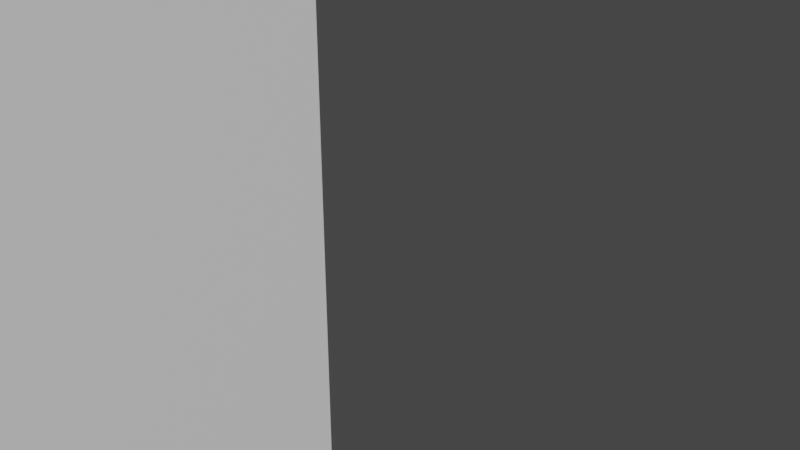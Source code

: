 # Source: gn.blend  (saved by Blender 3.3.6; exported with 4.5.12 LTS)
import bpy
from mathutils import Matrix  # noqa: F401  (used for matrix-valued properties, if any)

bpy.ops.wm.read_factory_settings(use_empty=True)
scene = bpy.context.scene
scene.name = 'Scene'

# ---- collections
col_collection = bpy.data.collections.new('Collection'); scene.collection.children.link(col_collection)

# ---- node groups
ng_geometry_nodes = bpy.data.node_groups.new('Geometry Nodes', 'GeometryNodeTree')
_s = ng_geometry_nodes.interface.new_socket(name='Geometry', in_out='OUTPUT', socket_type='NodeSocketGeometry')
_s = ng_geometry_nodes.interface.new_socket(name='Geometry', in_out='INPUT', socket_type='NodeSocketGeometry')
_s = ng_geometry_nodes.interface.new_socket(name='cabinet x size', in_out='INPUT', socket_type='NodeSocketFloat')
_s.min_value = -1e+04
_s.max_value = 1e+04
_s = ng_geometry_nodes.interface.new_socket(name='depth', in_out='INPUT', socket_type='NodeSocketFloat')
_s.default_value = 1.0
_s.min_value = -1e+04
_s.max_value = 1e+04
_s = ng_geometry_nodes.interface.new_socket(name='width', in_out='INPUT', socket_type='NodeSocketFloat')
_s.default_value = 1.0
_s.min_value = -1e+04
_s.max_value = 1e+04
_s = ng_geometry_nodes.interface.new_socket(name='height', in_out='INPUT', socket_type='NodeSocketFloat')
_s.default_value = 1.0
_s.min_value = -1e+04
_s.max_value = 1e+04
ng_geometry_nodes.is_modifier = True
_N = ng_geometry_nodes.nodes; _L = ng_geometry_nodes.links
n0 = _N.new('GeometryNodeStoreNamedAttribute'); n0.name = 'Store Named Attribute.001'; n0.location = (536, -30)
n0.data_type = 'FLOAT_VECTOR'
n0.domain = 'CORNER'
n0.inputs[2].default_value = 'uv_map'
n1 = _N.new('GeometryNodeStoreNamedAttribute'); n1.name = 'Store Named Attribute'; n1.location = (325, -30)
n1.data_type = 'FLOAT_VECTOR'
n1.domain = 'CORNER'
n1.inputs[2].default_value = 'uv_map'
n2 = _N.new('NodeFrame'); n2.name = 'Frame'; n2.location = (-544, -479)
n2.label = 'cabinet board right'
n2.width = 1215
n3 = _N.new('NodeFrame'); n3.name = 'Frame.001'; n3.location = (-408, 172)
n3.label = 'cabinet board left'
n3.width = 1022
n4 = _N.new('NodeGroupInput'); n4.name = 'Group Input'; n4.location = (-936, -178)
n5 = _N.new('GeometryNodeMeshLine'); n5.name = 'Mesh Line.001'; n5.location = (517, -249)
n5.inputs[0].default_value = 1
n5.inputs[3].default_value = (0.0, 0.0, 0.0)
n6 = _N.new('ShaderNodeMath'); n6.name = 'Math'; n6.location = (30, -217)
n6.operation = 'MULTIPLY'
n6.inputs[1].default_value = -1.0
n7 = _N.new('ShaderNodeCombineXYZ'); n7.name = 'Combine XYZ.001'; n7.location = (271, -241)
n8 = _N.new('GeometryNodeInstanceOnPoints'); n8.name = 'Instance on Points.001'; n8.location = (1045, -61)
n9 = _N.new('ShaderNodeCombineXYZ'); n9.name = 'Combine XYZ.003'; n9.location = (786, -256)
n10 = _N.new('ShaderNodeCombineXYZ'); n10.name = 'Combine XYZ.002'; n10.location = (560, -352)
n11 = _N.new('GeometryNodeInstanceOnPoints'); n11.name = 'Instance on Points'; n11.location = (852, -127)
n12 = _N.new('ShaderNodeCombineXYZ'); n12.name = 'Combine XYZ'; n12.location = (30, -317)
n13 = _N.new('GeometryNodeMeshLine'); n13.name = 'Mesh Line'; n13.location = (305, -249)
n13.inputs[0].default_value = 1
n13.inputs[3].default_value = (6.0, 0.0, 0.0)
n14 = _N.new('GeometryNodeMeshCube'); n14.name = 'Cube'; n14.location = (300, -30)
n15 = _N.new('NodeGroupOutput'); n15.name = 'Group Output'; n15.location = (1795, -187)
n16 = _N.new('GeometryNodeJoinGeometry'); n16.name = 'Join Geometry'; n16.location = (1493, -175)
n17 = _N.new('GeometryNodeMeshCube'); n17.name = 'Cube.001'; n17.location = (511, -30)
n18 = _N.new('GeometryNodeTransform'); n18.name = 'Transform'; n18.location = (892, 55)
n19 = _N.new('GeometryNodeTransform'); n19.name = 'Transform.001'; n19.location = (907, -292)
n0.parent = n2
n1.parent = n3
n5.parent = n2
n6.parent = n2
n7.parent = n2
n8.parent = n2
n9.parent = n2
n10.parent = n3
n11.parent = n3
n12.parent = n3
n13.parent = n3
n14.parent = n3
n17.parent = n2
_L.new(n1.outputs[0], n11.inputs[2])
_L.new(n12.outputs[0], n13.inputs[2])
_L.new(n0.outputs[0], n8.inputs[2])
_L.new(n5.outputs[0], n8.inputs[0])
_L.new(n18.outputs[0], n16.inputs[0])
_L.new(n19.outputs[0], n16.inputs[0])
_L.new(n16.outputs[0], n15.inputs[0])
_L.new(n4.outputs[1], n6.inputs[0])
_L.new(n7.outputs[0], n5.inputs[2])
_L.new(n6.outputs[0], n7.inputs[0])
_L.new(n4.outputs[1], n12.inputs[0])
_L.new(n13.outputs[0], n11.inputs[0])
_L.new(n10.outputs[0], n11.inputs[6])
_L.new(n9.outputs[0], n8.inputs[6])
_L.new(n4.outputs[2], n10.inputs[0])
_L.new(n4.outputs[2], n9.inputs[0])
_L.new(n4.outputs[3], n10.inputs[1])
_L.new(n4.outputs[3], n9.inputs[1])
_L.new(n4.outputs[4], n9.inputs[2])
_L.new(n4.outputs[4], n10.inputs[2])
_L.new(n11.outputs[0], n18.inputs[0])
_L.new(n8.outputs[0], n19.inputs[0])
_L.new(n14.outputs[0], n1.inputs[0])
_L.new(n14.outputs[1], n1.inputs[3])
_L.new(n17.outputs[0], n0.inputs[0])
_L.new(n17.outputs[1], n0.inputs[3])
n15.is_active_output = True

# ---- world
world_world = bpy.data.worlds.new('World'); scene.world = world_world
world_world.use_nodes = True; world_world.node_tree.nodes.clear()
_N = world_world.node_tree.nodes; _L = world_world.node_tree.links
n0 = _N.new('ShaderNodeOutputWorld'); n0.name = 'World Output'; n0.location = (300, 300)
n1 = _N.new('ShaderNodeBackground'); n1.name = 'Background'; n1.location = (10, 300)
n1.inputs[0].default_value = (0.05088, 0.05088, 0.05088, 1.0)
_L.new(n1.outputs[0], n0.inputs[0])
n0.is_active_output = True
world_world.color = (0.05088, 0.05088, 0.05088)
world_world.use_sun_shadow = False
world_world.sun_shadow_jitter_overblur = 0.0

# ---- meshes
me_cube_001 = bpy.data.meshes.new('Cube.001')
me_cube_001.from_pydata([(-1.0, -1.0, -1.0), (-1.0, -1.0, 1.0), (-1.0, 1.0, -1.0), (-1.0, 1.0, 1.0), (1.0, -1.0, -1.0), (1.0, -1.0, 1.0), (1.0, 1.0, -1.0), (1.0, 1.0, 1.0)], [], [(0, 1, 3, 2), (2, 3, 7, 6), (6, 7, 5, 4), (4, 5, 1, 0), (2, 6, 4, 0), (7, 3, 1, 5)])
_uv = me_cube_001.uv_layers.new(name='UVMap')
_uv.uv.foreach_set('vector', [0.375, 0.0, 0.625, 0.0, 0.625, 0.25, 0.375, 0.25, 0.375, 0.25, 0.625, 0.25, 0.625, 0.5, 0.375, 0.5, 0.375, 0.5, 0.625, 0.5, 0.625, 0.75, 0.375, 0.75, 0.375, 0.75, 0.625, 0.75, 0.625, 1.0, 0.375, 1.0, 0.125, 0.5, 0.375, 0.5, 0.375, 0.75, 0.125, 0.75, 0.625, 0.5, 0.875, 0.5, 0.875, 0.75, 0.625, 0.75])
me_cube_001.update()

# ---- objects
ob_cube = bpy.data.objects.new('Cube', me_cube_001)

# ---- transforms, parenting, visibility, modifiers, constraints
ob_cube.location = (0.0, 0.0, 0.0)
_m = ob_cube.modifiers.new('GeometryNodes', 'NODES')
_m.node_group = ng_geometry_nodes
_gi = [s.identifier for s in ng_geometry_nodes.interface.items_tree if s.item_type == 'SOCKET' and s.in_out == 'INPUT']
_m[_gi[1]] = 1.0  # cabinet x size
_m[_gi[2]] = 0.05  # depth
_m[_gi[3]] = 1.94  # width
_m[_gi[4]] = 3.63  # height

# ---- collection membership
col_collection.objects.link(ob_cube)

# ---- scene / render settings (as saved in the file)
scene.frame_start = 1; scene.frame_end = 250; scene.frame_set(1)
scene.render.engine = 'BLENDER_EEVEE_NEXT'
scene.cycles.sampling_pattern = 'TABULATED_SOBOL'
scene.cycles.use_light_tree = False
scene.view_settings.view_transform = 'Filmic'
bpy.context.view_layer.update()

# ---- added for rendering (the .blend has no active camera and no usable light): camera, sun
cam_auto = bpy.data.cameras.new('AutoCamera')
cam_auto.lens = 50.0
cam_auto.sensor_width = 36.0
cam_auto.clip_end = 1000.0
ob_auto_camera = bpy.data.objects.new('AutoCamera', cam_auto)
scene.collection.objects.link(ob_auto_camera)
ob_auto_camera.location = (0.185045, -0.222054, 0.148036)
ob_auto_camera.rotation_euler = (1.09748, -7.21219e-08, 0.694738)
scene.camera = ob_auto_camera
light_auto_sun = bpy.data.lights.new('AutoSun', 'SUN')
light_auto_sun.energy = 3.0
light_auto_sun.angle = 0.0523599
ob_auto_sun = bpy.data.objects.new('AutoSun', light_auto_sun)
scene.collection.objects.link(ob_auto_sun)
ob_auto_sun.rotation_euler = (0.872665, 0.174533, 0.523599)
bpy.context.view_layer.update()
